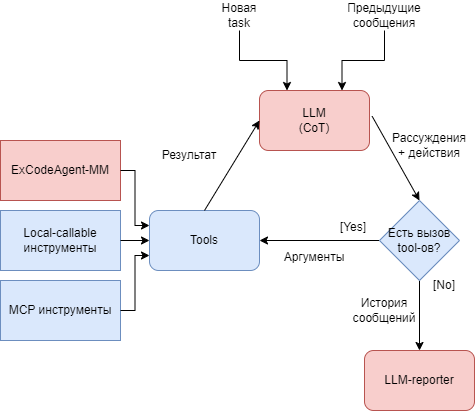

The diagram above was exported from draw.io. Its source (the exported page's mxGraphModel, read from the mxfile embedded in the PNG):
<mxGraphModel dx="1182" dy="683" grid="1" gridSize="10" guides="1" tooltips="1" connect="1" arrows="1" fold="1" page="1" pageScale="1" pageWidth="827" pageHeight="1169" math="0" shadow="0">
  <root>
    <mxCell id="0" />
    <mxCell id="1" parent="0" />
    <mxCell id="pkU49XbF6JCSRBbuazRq-1" value="LLM&lt;div&gt;(CoT)&lt;/div&gt;" style="rounded=1;whiteSpace=wrap;html=1;fillColor=#f8cecc;strokeColor=#b85450;" vertex="1" parent="1">
      <mxGeometry x="330" y="340" width="110" height="60" as="geometry" />
    </mxCell>
    <mxCell id="pkU49XbF6JCSRBbuazRq-2" value="Tools" style="rounded=1;whiteSpace=wrap;html=1;fillColor=#dae8fc;strokeColor=#6c8ebf;" vertex="1" parent="1">
      <mxGeometry x="220" y="460" width="110" height="60" as="geometry" />
    </mxCell>
    <mxCell id="pkU49XbF6JCSRBbuazRq-4" value="LLM-reporter" style="rounded=1;whiteSpace=wrap;html=1;fillColor=#f8cecc;strokeColor=#b85450;" vertex="1" parent="1">
      <mxGeometry x="435" y="600" width="110" height="60" as="geometry" />
    </mxCell>
    <mxCell id="pkU49XbF6JCSRBbuazRq-5" value="" style="endArrow=classic;html=1;rounded=0;entryX=1;entryY=0.5;entryDx=0;entryDy=0;" edge="1" parent="1" source="pkU49XbF6JCSRBbuazRq-9" target="pkU49XbF6JCSRBbuazRq-2">
      <mxGeometry width="50" height="50" relative="1" as="geometry">
        <mxPoint x="440" y="490" as="sourcePoint" />
        <mxPoint x="410" y="460" as="targetPoint" />
      </mxGeometry>
    </mxCell>
    <mxCell id="pkU49XbF6JCSRBbuazRq-6" value="" style="endArrow=classic;html=1;rounded=0;exitX=0.5;exitY=0;exitDx=0;exitDy=0;entryX=0;entryY=0.5;entryDx=0;entryDy=0;" edge="1" parent="1" source="pkU49XbF6JCSRBbuazRq-2" target="pkU49XbF6JCSRBbuazRq-1">
      <mxGeometry width="50" height="50" relative="1" as="geometry">
        <mxPoint x="360" y="510" as="sourcePoint" />
        <mxPoint x="410" y="460" as="targetPoint" />
      </mxGeometry>
    </mxCell>
    <mxCell id="pkU49XbF6JCSRBbuazRq-7" value="" style="endArrow=classic;html=1;rounded=0;exitX=1.024;exitY=0.429;exitDx=0;exitDy=0;exitPerimeter=0;entryX=0.5;entryY=0;entryDx=0;entryDy=0;" edge="1" parent="1" source="pkU49XbF6JCSRBbuazRq-1" target="pkU49XbF6JCSRBbuazRq-9">
      <mxGeometry width="50" height="50" relative="1" as="geometry">
        <mxPoint x="370" y="510" as="sourcePoint" />
        <mxPoint x="495" y="460" as="targetPoint" />
      </mxGeometry>
    </mxCell>
    <mxCell id="pkU49XbF6JCSRBbuazRq-8" value="" style="endArrow=classic;html=1;rounded=0;exitX=0.5;exitY=1;exitDx=0;exitDy=0;entryX=0.5;entryY=0;entryDx=0;entryDy=0;" edge="1" parent="1" source="pkU49XbF6JCSRBbuazRq-9" target="pkU49XbF6JCSRBbuazRq-4">
      <mxGeometry width="50" height="50" relative="1" as="geometry">
        <mxPoint x="495" y="520" as="sourcePoint" />
        <mxPoint x="505" y="470" as="targetPoint" />
      </mxGeometry>
    </mxCell>
    <mxCell id="pkU49XbF6JCSRBbuazRq-9" value="Есть вызов tool-ов?" style="rhombus;whiteSpace=wrap;html=1;fillColor=#dae8fc;strokeColor=#6c8ebf;" vertex="1" parent="1">
      <mxGeometry x="450" y="450" width="80" height="80" as="geometry" />
    </mxCell>
    <mxCell id="pkU49XbF6JCSRBbuazRq-10" value="[Yes]" style="text;html=1;align=center;verticalAlign=middle;whiteSpace=wrap;rounded=0;" vertex="1" parent="1">
      <mxGeometry x="394" y="462" width="60" height="30" as="geometry" />
    </mxCell>
    <mxCell id="pkU49XbF6JCSRBbuazRq-11" value="[No]" style="text;html=1;align=center;verticalAlign=middle;whiteSpace=wrap;rounded=0;" vertex="1" parent="1">
      <mxGeometry x="485" y="520" width="60" height="30" as="geometry" />
    </mxCell>
    <mxCell id="pkU49XbF6JCSRBbuazRq-12" value="Рассуждения + действия" style="text;html=1;align=center;verticalAlign=middle;whiteSpace=wrap;rounded=0;" vertex="1" parent="1">
      <mxGeometry x="470" y="380" width="60" height="30" as="geometry" />
    </mxCell>
    <mxCell id="pkU49XbF6JCSRBbuazRq-13" value="Результат" style="text;html=1;align=center;verticalAlign=middle;whiteSpace=wrap;rounded=0;" vertex="1" parent="1">
      <mxGeometry x="230" y="390" width="60" height="30" as="geometry" />
    </mxCell>
    <mxCell id="pkU49XbF6JCSRBbuazRq-14" value="ExCodeAgent-MM" style="rounded=0;whiteSpace=wrap;html=1;fillColor=#f8cecc;strokeColor=#b85450;" vertex="1" parent="1">
      <mxGeometry x="71" y="390" width="120" height="60" as="geometry" />
    </mxCell>
    <mxCell id="pkU49XbF6JCSRBbuazRq-15" value="Local-callable инструменты" style="rounded=0;whiteSpace=wrap;html=1;fillColor=#dae8fc;strokeColor=#6c8ebf;" vertex="1" parent="1">
      <mxGeometry x="71" y="460" width="120" height="60" as="geometry" />
    </mxCell>
    <mxCell id="pkU49XbF6JCSRBbuazRq-16" value="MCP инструменты" style="rounded=0;whiteSpace=wrap;html=1;fillColor=#dae8fc;strokeColor=#6c8ebf;" vertex="1" parent="1">
      <mxGeometry x="71" y="530" width="120" height="60" as="geometry" />
    </mxCell>
    <mxCell id="pkU49XbF6JCSRBbuazRq-17" value="" style="endArrow=classic;html=1;rounded=0;exitX=1;exitY=0.5;exitDx=0;exitDy=0;entryX=0;entryY=0.25;entryDx=0;entryDy=0;edgeStyle=orthogonalEdgeStyle;" edge="1" parent="1" source="pkU49XbF6JCSRBbuazRq-14" target="pkU49XbF6JCSRBbuazRq-2">
      <mxGeometry width="50" height="50" relative="1" as="geometry">
        <mxPoint x="370" y="510" as="sourcePoint" />
        <mxPoint x="420" y="460" as="targetPoint" />
      </mxGeometry>
    </mxCell>
    <mxCell id="pkU49XbF6JCSRBbuazRq-18" value="" style="endArrow=classic;html=1;rounded=0;exitX=1;exitY=0.5;exitDx=0;exitDy=0;entryX=0;entryY=0.5;entryDx=0;entryDy=0;edgeStyle=orthogonalEdgeStyle;" edge="1" parent="1" source="pkU49XbF6JCSRBbuazRq-15" target="pkU49XbF6JCSRBbuazRq-2">
      <mxGeometry width="50" height="50" relative="1" as="geometry">
        <mxPoint x="370" y="510" as="sourcePoint" />
        <mxPoint x="420" y="460" as="targetPoint" />
      </mxGeometry>
    </mxCell>
    <mxCell id="pkU49XbF6JCSRBbuazRq-19" value="" style="endArrow=classic;html=1;rounded=0;exitX=1;exitY=0.5;exitDx=0;exitDy=0;entryX=0;entryY=0.75;entryDx=0;entryDy=0;edgeStyle=orthogonalEdgeStyle;" edge="1" parent="1" source="pkU49XbF6JCSRBbuazRq-16" target="pkU49XbF6JCSRBbuazRq-2">
      <mxGeometry width="50" height="50" relative="1" as="geometry">
        <mxPoint x="370" y="510" as="sourcePoint" />
        <mxPoint x="420" y="460" as="targetPoint" />
      </mxGeometry>
    </mxCell>
    <mxCell id="pkU49XbF6JCSRBbuazRq-20" value="Аргументы" style="text;html=1;align=center;verticalAlign=middle;whiteSpace=wrap;rounded=0;" vertex="1" parent="1">
      <mxGeometry x="355" y="492" width="60" height="30" as="geometry" />
    </mxCell>
    <mxCell id="pkU49XbF6JCSRBbuazRq-21" value="История сообщений" style="text;html=1;align=center;verticalAlign=middle;whiteSpace=wrap;rounded=0;" vertex="1" parent="1">
      <mxGeometry x="425" y="545" width="60" height="30" as="geometry" />
    </mxCell>
    <mxCell id="pkU49XbF6JCSRBbuazRq-22" value="" style="endArrow=classic;html=1;rounded=0;entryX=0.25;entryY=0;entryDx=0;entryDy=0;exitX=0.5;exitY=1;exitDx=0;exitDy=0;edgeStyle=orthogonalEdgeStyle;" edge="1" parent="1" source="pkU49XbF6JCSRBbuazRq-24" target="pkU49XbF6JCSRBbuazRq-1">
      <mxGeometry width="50" height="50" relative="1" as="geometry">
        <mxPoint x="358" y="280" as="sourcePoint" />
        <mxPoint x="380" y="390" as="targetPoint" />
      </mxGeometry>
    </mxCell>
    <mxCell id="pkU49XbF6JCSRBbuazRq-23" value="" style="endArrow=classic;html=1;rounded=0;entryX=0.75;entryY=0;entryDx=0;entryDy=0;exitX=0.5;exitY=1;exitDx=0;exitDy=0;edgeStyle=orthogonalEdgeStyle;" edge="1" parent="1" source="pkU49XbF6JCSRBbuazRq-25" target="pkU49XbF6JCSRBbuazRq-1">
      <mxGeometry width="50" height="50" relative="1" as="geometry">
        <mxPoint x="413" y="280" as="sourcePoint" />
        <mxPoint x="368" y="350" as="targetPoint" />
      </mxGeometry>
    </mxCell>
    <mxCell id="pkU49XbF6JCSRBbuazRq-24" value="Новая task" style="text;html=1;align=center;verticalAlign=middle;whiteSpace=wrap;rounded=0;" vertex="1" parent="1">
      <mxGeometry x="280" y="250" width="60" height="30" as="geometry" />
    </mxCell>
    <mxCell id="pkU49XbF6JCSRBbuazRq-25" value="Предыдущие сообщения" style="text;html=1;align=center;verticalAlign=middle;whiteSpace=wrap;rounded=0;" vertex="1" parent="1">
      <mxGeometry x="405" y="250" width="100" height="30" as="geometry" />
    </mxCell>
  </root>
</mxGraphModel>